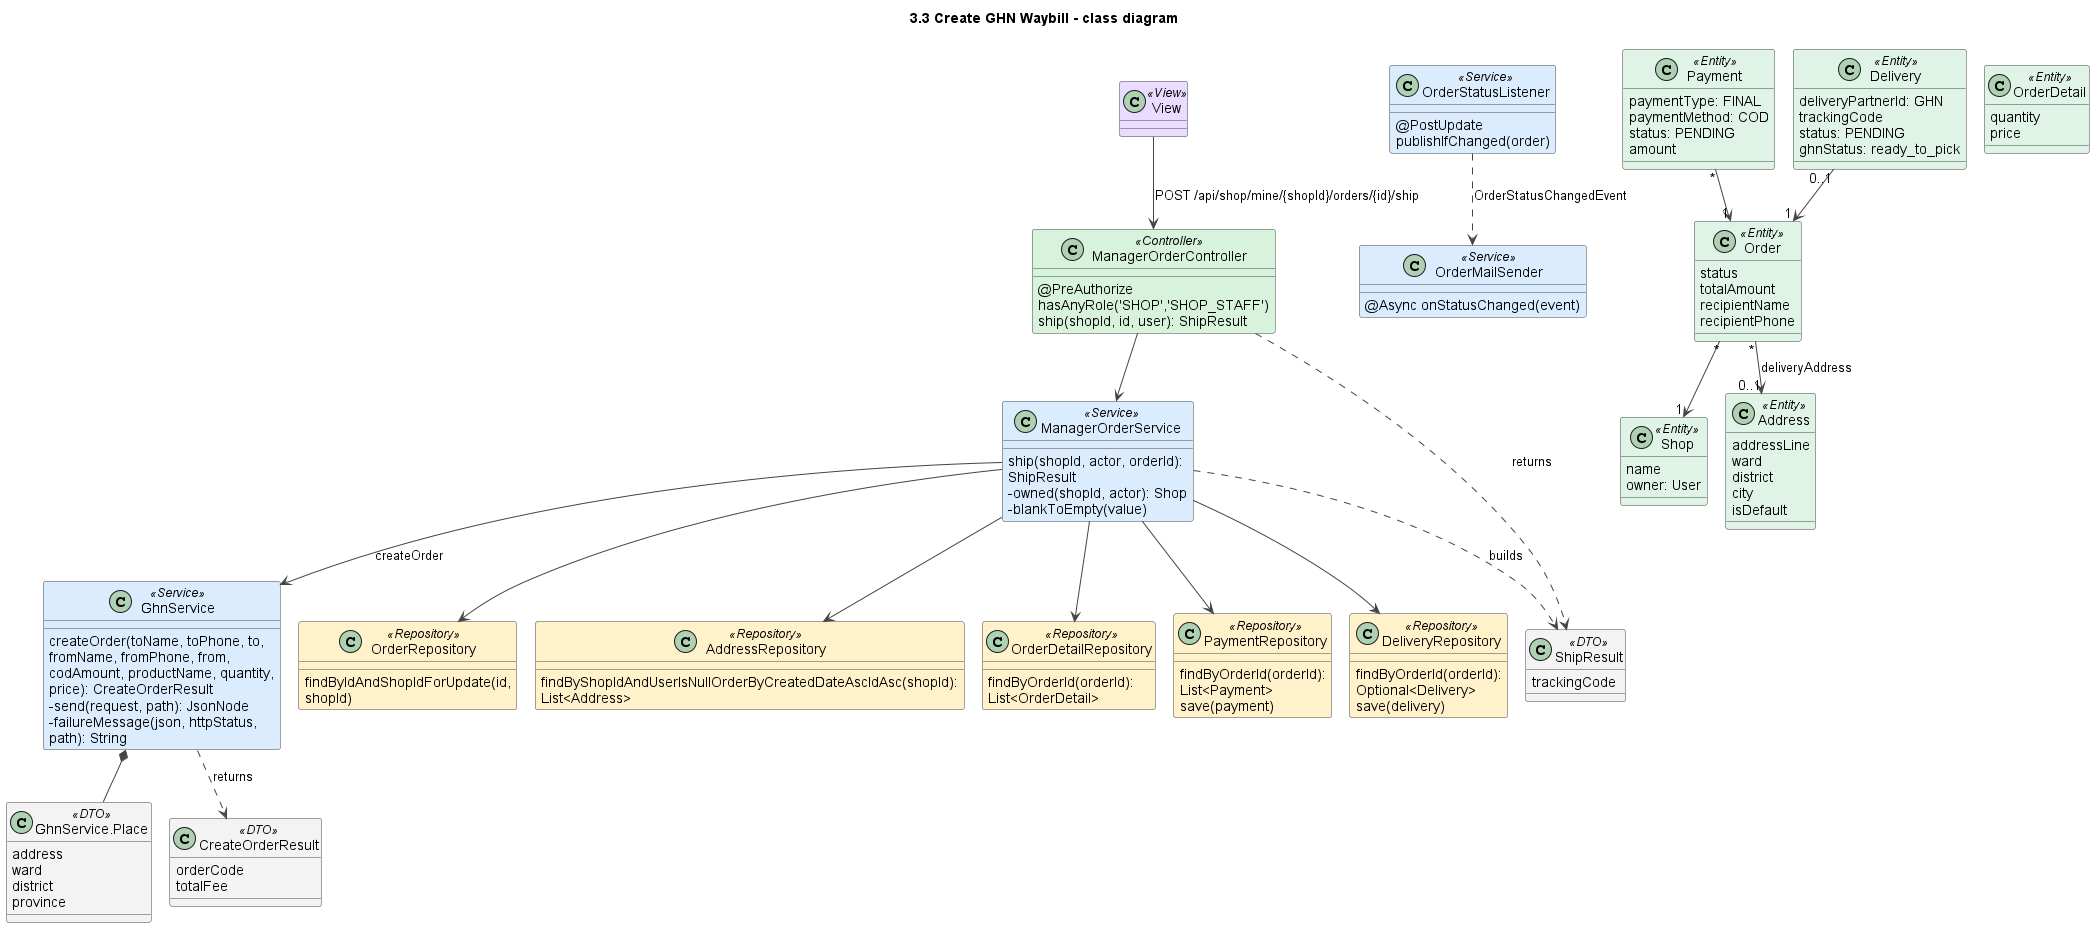

The diagram above was rendered by PlantUML. Its source (embedded in the PNG):
@startuml
!pragma layout smetana
title 3.3 Create GHN Waybill - class diagram
skinparam shadowing false
skinparam defaultFontName Arial
skinparam wrapWidth 240
skinparam ArrowColor #444444
skinparam classAttributeIconSize 0
skinparam nodesep 45
skinparam ranksep 50
skinparam class {
  BackgroundColor #FFFFFF
  BorderColor #444444
  BackgroundColor<<View>> #EADCFF
  BackgroundColor<<Controller>> #D8F3DC
  BackgroundColor<<Service>> #DCECFF
  BackgroundColor<<Repository>> #FFF1C9
  BackgroundColor<<Entity>> #E0F3E7
  BackgroundColor<<DTO>> #F3F3F3
  BackgroundColor<<External>> #FFE0E0
}

class View <<View>>
class ManagerOrderController <<Controller>> {
  @PreAuthorize hasAnyRole('SHOP','SHOP_STAFF')
  ship(shopId, id, user): ShipResult
}
class ManagerOrderService <<Service>> {
  ship(shopId, actor, orderId): ShipResult
  -owned(shopId, actor): Shop
  -blankToEmpty(value)
}
class ShipResult <<DTO>> {
  trackingCode
}
class GhnService <<Service>> {
  createOrder(toName, toPhone, to, fromName, fromPhone, from, codAmount, productName, quantity, price): CreateOrderResult
  -send(request, path): JsonNode
  -failureMessage(json, httpStatus, path): String
}
class "GhnService.Place" as Place <<DTO>> {
  address
  ward
  district
  province
}
class CreateOrderResult <<DTO>> {
  orderCode
  totalFee
}
class OrderRepository <<Repository>> {
  findByIdAndShopIdForUpdate(id, shopId)
}
class AddressRepository <<Repository>> {
  findByShopIdAndUserIsNullOrderByCreatedDateAscIdAsc(shopId): List<Address>
}
class OrderDetailRepository <<Repository>> {
  findByOrderId(orderId): List<OrderDetail>
}
class PaymentRepository <<Repository>> {
  findByOrderId(orderId): List<Payment>
  save(payment)
}
class DeliveryRepository <<Repository>> {
  findByOrderId(orderId): Optional<Delivery>
  save(delivery)
}
class OrderStatusListener <<Service>> {
  @PostUpdate publishIfChanged(order)
}
class OrderMailSender <<Service>> {
  @Async onStatusChanged(event)
}
class Order <<Entity>> {
  status
  totalAmount
  recipientName
  recipientPhone
}
class Shop <<Entity>> {
  name
  owner: User
}
class Address <<Entity>> {
  addressLine
  ward
  district
  city
  isDefault
}
class OrderDetail <<Entity>> {
  quantity
  price
}
class Payment <<Entity>> {
  paymentType: FINAL
  paymentMethod: COD
  status: PENDING
  amount
}
class Delivery <<Entity>> {
  deliveryPartnerId: GHN
  trackingCode
  status: PENDING
  ghnStatus: ready_to_pick
}

View --> ManagerOrderController : POST /api/shop/mine/{shopId}/orders/{id}/ship
ManagerOrderController --> ManagerOrderService
ManagerOrderController ..> ShipResult : returns
ManagerOrderService --> OrderRepository
ManagerOrderService --> AddressRepository
ManagerOrderService --> OrderDetailRepository
ManagerOrderService --> PaymentRepository
ManagerOrderService --> DeliveryRepository
ManagerOrderService --> GhnService : createOrder
ManagerOrderService ..> ShipResult : builds
GhnService ..> CreateOrderResult : returns
GhnService *-- Place
OrderStatusListener ..> OrderMailSender : OrderStatusChangedEvent
Order "*" --> "1" Shop
Order "*" --> "0..1" Address : deliveryAddress
Delivery "0..1" --> "1" Order
Payment "*" --> "1" Order

@enduml